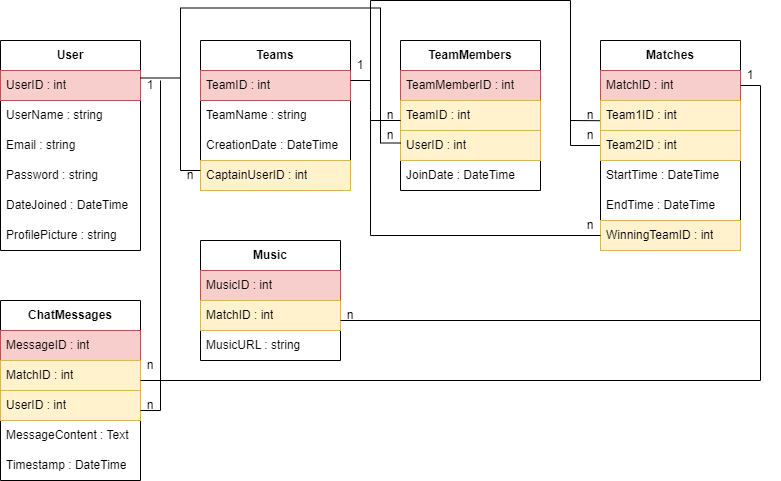

The diagram above was exported from draw.io. Its source (the exported page's mxGraphModel, read from the mxfile embedded in the PNG):
<mxGraphModel dx="1105" dy="549" grid="1" gridSize="10" guides="1" tooltips="1" connect="1" arrows="1" fold="1" page="1" pageScale="1" pageWidth="850" pageHeight="1100" math="0" shadow="0" extFonts="Permanent Marker^https://fonts.googleapis.com/css?family=Permanent+Marker">
  <root>
    <mxCell id="0" />
    <mxCell id="1" parent="0" />
    <mxCell id="1A0hh7gEos9anp-NjVK3-1" value="User" style="swimlane;fontStyle=1;childLayout=stackLayout;horizontal=1;startSize=30;horizontalStack=0;resizeParent=1;resizeParentMax=0;resizeLast=0;collapsible=1;marginBottom=0;whiteSpace=wrap;html=1;" vertex="1" parent="1">
      <mxGeometry x="120" y="80" width="140" height="210" as="geometry" />
    </mxCell>
    <mxCell id="1A0hh7gEos9anp-NjVK3-2" value="UserID : int" style="text;strokeColor=#b85450;fillColor=#f8cecc;align=left;verticalAlign=middle;spacingLeft=4;spacingRight=4;overflow=hidden;points=[[0,0.5],[1,0.5]];portConstraint=eastwest;rotatable=0;whiteSpace=wrap;html=1;" vertex="1" parent="1A0hh7gEos9anp-NjVK3-1">
      <mxGeometry y="30" width="140" height="30" as="geometry" />
    </mxCell>
    <mxCell id="1A0hh7gEos9anp-NjVK3-3" value="UserName : string" style="text;strokeColor=none;fillColor=none;align=left;verticalAlign=middle;spacingLeft=4;spacingRight=4;overflow=hidden;points=[[0,0.5],[1,0.5]];portConstraint=eastwest;rotatable=0;whiteSpace=wrap;html=1;" vertex="1" parent="1A0hh7gEos9anp-NjVK3-1">
      <mxGeometry y="60" width="140" height="30" as="geometry" />
    </mxCell>
    <mxCell id="1A0hh7gEos9anp-NjVK3-4" value="Email : string" style="text;strokeColor=none;fillColor=none;align=left;verticalAlign=middle;spacingLeft=4;spacingRight=4;overflow=hidden;points=[[0,0.5],[1,0.5]];portConstraint=eastwest;rotatable=0;whiteSpace=wrap;html=1;" vertex="1" parent="1A0hh7gEos9anp-NjVK3-1">
      <mxGeometry y="90" width="140" height="30" as="geometry" />
    </mxCell>
    <mxCell id="1A0hh7gEos9anp-NjVK3-5" value="Password : string" style="text;strokeColor=none;fillColor=none;align=left;verticalAlign=middle;spacingLeft=4;spacingRight=4;overflow=hidden;points=[[0,0.5],[1,0.5]];portConstraint=eastwest;rotatable=0;whiteSpace=wrap;html=1;" vertex="1" parent="1A0hh7gEos9anp-NjVK3-1">
      <mxGeometry y="120" width="140" height="30" as="geometry" />
    </mxCell>
    <mxCell id="1A0hh7gEos9anp-NjVK3-6" value="DateJoined : DateTime" style="text;strokeColor=none;fillColor=none;align=left;verticalAlign=middle;spacingLeft=4;spacingRight=4;overflow=hidden;points=[[0,0.5],[1,0.5]];portConstraint=eastwest;rotatable=0;whiteSpace=wrap;html=1;" vertex="1" parent="1A0hh7gEos9anp-NjVK3-1">
      <mxGeometry y="150" width="140" height="30" as="geometry" />
    </mxCell>
    <mxCell id="1A0hh7gEos9anp-NjVK3-7" value="ProfilePicture : string" style="text;strokeColor=none;fillColor=none;align=left;verticalAlign=middle;spacingLeft=4;spacingRight=4;overflow=hidden;points=[[0,0.5],[1,0.5]];portConstraint=eastwest;rotatable=0;whiteSpace=wrap;html=1;" vertex="1" parent="1A0hh7gEos9anp-NjVK3-1">
      <mxGeometry y="180" width="140" height="30" as="geometry" />
    </mxCell>
    <mxCell id="1A0hh7gEos9anp-NjVK3-8" value="Teams" style="swimlane;fontStyle=1;childLayout=stackLayout;horizontal=1;startSize=30;horizontalStack=0;resizeParent=1;resizeParentMax=0;resizeLast=0;collapsible=1;marginBottom=0;whiteSpace=wrap;html=1;" vertex="1" parent="1">
      <mxGeometry x="320" y="80" width="150" height="150" as="geometry" />
    </mxCell>
    <mxCell id="1A0hh7gEos9anp-NjVK3-9" value="TeamID : int" style="text;strokeColor=#b85450;fillColor=#f8cecc;align=left;verticalAlign=middle;spacingLeft=4;spacingRight=4;overflow=hidden;points=[[0,0.5],[1,0.5]];portConstraint=eastwest;rotatable=0;whiteSpace=wrap;html=1;" vertex="1" parent="1A0hh7gEos9anp-NjVK3-8">
      <mxGeometry y="30" width="150" height="30" as="geometry" />
    </mxCell>
    <mxCell id="1A0hh7gEos9anp-NjVK3-10" value="TeamName : string" style="text;strokeColor=none;fillColor=none;align=left;verticalAlign=middle;spacingLeft=4;spacingRight=4;overflow=hidden;points=[[0,0.5],[1,0.5]];portConstraint=eastwest;rotatable=0;whiteSpace=wrap;html=1;" vertex="1" parent="1A0hh7gEos9anp-NjVK3-8">
      <mxGeometry y="60" width="150" height="30" as="geometry" />
    </mxCell>
    <mxCell id="1A0hh7gEos9anp-NjVK3-11" value="CreationDate : DateTime" style="text;strokeColor=none;fillColor=none;align=left;verticalAlign=middle;spacingLeft=4;spacingRight=4;overflow=hidden;points=[[0,0.5],[1,0.5]];portConstraint=eastwest;rotatable=0;whiteSpace=wrap;html=1;" vertex="1" parent="1A0hh7gEos9anp-NjVK3-8">
      <mxGeometry y="90" width="150" height="30" as="geometry" />
    </mxCell>
    <mxCell id="1A0hh7gEos9anp-NjVK3-12" value="CaptainUserID : int" style="text;strokeColor=#d6b656;fillColor=#fff2cc;align=left;verticalAlign=middle;spacingLeft=4;spacingRight=4;overflow=hidden;points=[[0,0.5],[1,0.5]];portConstraint=eastwest;rotatable=0;whiteSpace=wrap;html=1;" vertex="1" parent="1A0hh7gEos9anp-NjVK3-8">
      <mxGeometry y="120" width="150" height="30" as="geometry" />
    </mxCell>
    <mxCell id="1A0hh7gEos9anp-NjVK3-13" value="TeamMembers" style="swimlane;fontStyle=1;childLayout=stackLayout;horizontal=1;startSize=30;horizontalStack=0;resizeParent=1;resizeParentMax=0;resizeLast=0;collapsible=1;marginBottom=0;whiteSpace=wrap;html=1;" vertex="1" parent="1">
      <mxGeometry x="520" y="80" width="140" height="150" as="geometry" />
    </mxCell>
    <mxCell id="nkJU0HU5vyiv-65lR7yV-19" value="" style="endArrow=none;html=1;rounded=0;entryX=0;entryY=0.5;entryDx=0;entryDy=0;" edge="1" parent="1A0hh7gEos9anp-NjVK3-13" target="1A0hh7gEos9anp-NjVK3-21">
      <mxGeometry width="50" height="50" relative="1" as="geometry">
        <mxPoint x="-30" y="40" as="sourcePoint" />
        <mxPoint x="170" y="-40" as="targetPoint" />
        <Array as="points">
          <mxPoint x="-30" y="-40" />
          <mxPoint x="170" y="-40" />
          <mxPoint x="170" y="105" />
        </Array>
      </mxGeometry>
    </mxCell>
    <mxCell id="1A0hh7gEos9anp-NjVK3-14" value="TeamMemberID : int" style="text;strokeColor=#b85450;fillColor=#f8cecc;align=left;verticalAlign=middle;spacingLeft=4;spacingRight=4;overflow=hidden;points=[[0,0.5],[1,0.5]];portConstraint=eastwest;rotatable=0;whiteSpace=wrap;html=1;" vertex="1" parent="1A0hh7gEos9anp-NjVK3-13">
      <mxGeometry y="30" width="140" height="30" as="geometry" />
    </mxCell>
    <mxCell id="1A0hh7gEos9anp-NjVK3-15" value="TeamID : int" style="text;strokeColor=#d6b656;fillColor=#fff2cc;align=left;verticalAlign=middle;spacingLeft=4;spacingRight=4;overflow=hidden;points=[[0,0.5],[1,0.5]];portConstraint=eastwest;rotatable=0;whiteSpace=wrap;html=1;" vertex="1" parent="1A0hh7gEos9anp-NjVK3-13">
      <mxGeometry y="60" width="140" height="30" as="geometry" />
    </mxCell>
    <mxCell id="1A0hh7gEos9anp-NjVK3-16" value="UserID : int" style="text;strokeColor=#d6b656;fillColor=#fff2cc;align=left;verticalAlign=middle;spacingLeft=4;spacingRight=4;overflow=hidden;points=[[0,0.5],[1,0.5]];portConstraint=eastwest;rotatable=0;whiteSpace=wrap;html=1;" vertex="1" parent="1A0hh7gEos9anp-NjVK3-13">
      <mxGeometry y="90" width="140" height="30" as="geometry" />
    </mxCell>
    <mxCell id="1A0hh7gEos9anp-NjVK3-17" value="JoinDate : DateTime" style="text;strokeColor=none;fillColor=none;align=left;verticalAlign=middle;spacingLeft=4;spacingRight=4;overflow=hidden;points=[[0,0.5],[1,0.5]];portConstraint=eastwest;rotatable=0;whiteSpace=wrap;html=1;" vertex="1" parent="1A0hh7gEos9anp-NjVK3-13">
      <mxGeometry y="120" width="140" height="30" as="geometry" />
    </mxCell>
    <mxCell id="1A0hh7gEos9anp-NjVK3-18" value="Matches" style="swimlane;fontStyle=1;childLayout=stackLayout;horizontal=1;startSize=30;horizontalStack=0;resizeParent=1;resizeParentMax=0;resizeLast=0;collapsible=1;marginBottom=0;whiteSpace=wrap;html=1;" vertex="1" parent="1">
      <mxGeometry x="720" y="80" width="140" height="210" as="geometry" />
    </mxCell>
    <mxCell id="nkJU0HU5vyiv-65lR7yV-20" value="" style="endArrow=none;html=1;rounded=0;entryX=0.001;entryY=0.674;entryDx=0;entryDy=0;entryPerimeter=0;" edge="1" parent="1A0hh7gEos9anp-NjVK3-18" target="1A0hh7gEos9anp-NjVK3-20">
      <mxGeometry width="50" height="50" relative="1" as="geometry">
        <mxPoint x="-30" y="80" as="sourcePoint" />
        <mxPoint x="20" y="30" as="targetPoint" />
      </mxGeometry>
    </mxCell>
    <mxCell id="1A0hh7gEos9anp-NjVK3-19" value="MatchID : int" style="text;strokeColor=#b85450;fillColor=#f8cecc;align=left;verticalAlign=middle;spacingLeft=4;spacingRight=4;overflow=hidden;points=[[0,0.5],[1,0.5]];portConstraint=eastwest;rotatable=0;whiteSpace=wrap;html=1;" vertex="1" parent="1A0hh7gEos9anp-NjVK3-18">
      <mxGeometry y="30" width="140" height="30" as="geometry" />
    </mxCell>
    <mxCell id="1A0hh7gEos9anp-NjVK3-20" value="Team1ID : int" style="text;strokeColor=#d6b656;fillColor=#fff2cc;align=left;verticalAlign=middle;spacingLeft=4;spacingRight=4;overflow=hidden;points=[[0,0.5],[1,0.5]];portConstraint=eastwest;rotatable=0;whiteSpace=wrap;html=1;" vertex="1" parent="1A0hh7gEos9anp-NjVK3-18">
      <mxGeometry y="60" width="140" height="30" as="geometry" />
    </mxCell>
    <mxCell id="1A0hh7gEos9anp-NjVK3-21" value="Team2ID : int" style="text;strokeColor=#d6b656;fillColor=#fff2cc;align=left;verticalAlign=middle;spacingLeft=4;spacingRight=4;overflow=hidden;points=[[0,0.5],[1,0.5]];portConstraint=eastwest;rotatable=0;whiteSpace=wrap;html=1;" vertex="1" parent="1A0hh7gEos9anp-NjVK3-18">
      <mxGeometry y="90" width="140" height="30" as="geometry" />
    </mxCell>
    <mxCell id="1A0hh7gEos9anp-NjVK3-22" value="StartTime : DateTime" style="text;strokeColor=none;fillColor=none;align=left;verticalAlign=middle;spacingLeft=4;spacingRight=4;overflow=hidden;points=[[0,0.5],[1,0.5]];portConstraint=eastwest;rotatable=0;whiteSpace=wrap;html=1;" vertex="1" parent="1A0hh7gEos9anp-NjVK3-18">
      <mxGeometry y="120" width="140" height="30" as="geometry" />
    </mxCell>
    <mxCell id="1A0hh7gEos9anp-NjVK3-23" value="EndTime : DateTime" style="text;strokeColor=none;fillColor=none;align=left;verticalAlign=middle;spacingLeft=4;spacingRight=4;overflow=hidden;points=[[0,0.5],[1,0.5]];portConstraint=eastwest;rotatable=0;whiteSpace=wrap;html=1;" vertex="1" parent="1A0hh7gEos9anp-NjVK3-18">
      <mxGeometry y="150" width="140" height="30" as="geometry" />
    </mxCell>
    <mxCell id="1A0hh7gEos9anp-NjVK3-24" value="WinningTeamID : int" style="text;strokeColor=#d6b656;fillColor=#fff2cc;align=left;verticalAlign=middle;spacingLeft=4;spacingRight=4;overflow=hidden;points=[[0,0.5],[1,0.5]];portConstraint=eastwest;rotatable=0;whiteSpace=wrap;html=1;" vertex="1" parent="1A0hh7gEos9anp-NjVK3-18">
      <mxGeometry y="180" width="140" height="30" as="geometry" />
    </mxCell>
    <mxCell id="1A0hh7gEos9anp-NjVK3-25" value="ChatMessages" style="swimlane;fontStyle=1;childLayout=stackLayout;horizontal=1;startSize=30;horizontalStack=0;resizeParent=1;resizeParentMax=0;resizeLast=0;collapsible=1;marginBottom=0;whiteSpace=wrap;html=1;" vertex="1" parent="1">
      <mxGeometry x="120" y="340" width="140" height="180" as="geometry" />
    </mxCell>
    <mxCell id="1A0hh7gEos9anp-NjVK3-26" value="MessageID : int" style="text;strokeColor=#b85450;fillColor=#f8cecc;align=left;verticalAlign=middle;spacingLeft=4;spacingRight=4;overflow=hidden;points=[[0,0.5],[1,0.5]];portConstraint=eastwest;rotatable=0;whiteSpace=wrap;html=1;" vertex="1" parent="1A0hh7gEos9anp-NjVK3-25">
      <mxGeometry y="30" width="140" height="30" as="geometry" />
    </mxCell>
    <mxCell id="1A0hh7gEos9anp-NjVK3-27" value="MatchID : int" style="text;strokeColor=#d6b656;fillColor=#fff2cc;align=left;verticalAlign=middle;spacingLeft=4;spacingRight=4;overflow=hidden;points=[[0,0.5],[1,0.5]];portConstraint=eastwest;rotatable=0;whiteSpace=wrap;html=1;" vertex="1" parent="1A0hh7gEos9anp-NjVK3-25">
      <mxGeometry y="60" width="140" height="30" as="geometry" />
    </mxCell>
    <mxCell id="1A0hh7gEos9anp-NjVK3-28" value="UserID : int" style="text;strokeColor=#d6b656;fillColor=#fff2cc;align=left;verticalAlign=middle;spacingLeft=4;spacingRight=4;overflow=hidden;points=[[0,0.5],[1,0.5]];portConstraint=eastwest;rotatable=0;whiteSpace=wrap;html=1;" vertex="1" parent="1A0hh7gEos9anp-NjVK3-25">
      <mxGeometry y="90" width="140" height="30" as="geometry" />
    </mxCell>
    <mxCell id="1A0hh7gEos9anp-NjVK3-33" value="MessageContent : Text" style="text;strokeColor=none;fillColor=none;align=left;verticalAlign=middle;spacingLeft=4;spacingRight=4;overflow=hidden;points=[[0,0.5],[1,0.5]];portConstraint=eastwest;rotatable=0;whiteSpace=wrap;html=1;" vertex="1" parent="1A0hh7gEos9anp-NjVK3-25">
      <mxGeometry y="120" width="140" height="30" as="geometry" />
    </mxCell>
    <mxCell id="1A0hh7gEos9anp-NjVK3-34" value="Timestamp : DateTime" style="text;strokeColor=none;fillColor=none;align=left;verticalAlign=middle;spacingLeft=4;spacingRight=4;overflow=hidden;points=[[0,0.5],[1,0.5]];portConstraint=eastwest;rotatable=0;whiteSpace=wrap;html=1;" vertex="1" parent="1A0hh7gEos9anp-NjVK3-25">
      <mxGeometry y="150" width="140" height="30" as="geometry" />
    </mxCell>
    <mxCell id="1A0hh7gEos9anp-NjVK3-35" value="Music" style="swimlane;fontStyle=1;childLayout=stackLayout;horizontal=1;startSize=30;horizontalStack=0;resizeParent=1;resizeParentMax=0;resizeLast=0;collapsible=1;marginBottom=0;whiteSpace=wrap;html=1;" vertex="1" parent="1">
      <mxGeometry x="320" y="280" width="140" height="120" as="geometry" />
    </mxCell>
    <mxCell id="1A0hh7gEos9anp-NjVK3-36" value="MusicID : int" style="text;strokeColor=#b85450;fillColor=#f8cecc;align=left;verticalAlign=middle;spacingLeft=4;spacingRight=4;overflow=hidden;points=[[0,0.5],[1,0.5]];portConstraint=eastwest;rotatable=0;whiteSpace=wrap;html=1;" vertex="1" parent="1A0hh7gEos9anp-NjVK3-35">
      <mxGeometry y="30" width="140" height="30" as="geometry" />
    </mxCell>
    <mxCell id="1A0hh7gEos9anp-NjVK3-37" value="MatchID : int" style="text;strokeColor=#d6b656;fillColor=#fff2cc;align=left;verticalAlign=middle;spacingLeft=4;spacingRight=4;overflow=hidden;points=[[0,0.5],[1,0.5]];portConstraint=eastwest;rotatable=0;whiteSpace=wrap;html=1;" vertex="1" parent="1A0hh7gEos9anp-NjVK3-35">
      <mxGeometry y="60" width="140" height="30" as="geometry" />
    </mxCell>
    <mxCell id="1A0hh7gEos9anp-NjVK3-38" value="MusicURL : string" style="text;strokeColor=none;fillColor=none;align=left;verticalAlign=middle;spacingLeft=4;spacingRight=4;overflow=hidden;points=[[0,0.5],[1,0.5]];portConstraint=eastwest;rotatable=0;whiteSpace=wrap;html=1;" vertex="1" parent="1A0hh7gEos9anp-NjVK3-35">
      <mxGeometry y="90" width="140" height="30" as="geometry" />
    </mxCell>
    <mxCell id="nkJU0HU5vyiv-65lR7yV-2" value="" style="endArrow=none;html=1;rounded=0;entryX=0;entryY=0.5;entryDx=0;entryDy=0;" edge="1" parent="1">
      <mxGeometry width="50" height="50" relative="1" as="geometry">
        <mxPoint x="260" y="117.5" as="sourcePoint" />
        <mxPoint x="520" y="182.5" as="targetPoint" />
        <Array as="points">
          <mxPoint x="300" y="117.5" />
          <mxPoint x="300" y="47.5" />
          <mxPoint x="500" y="47.5" />
          <mxPoint x="500" y="182.5" />
        </Array>
      </mxGeometry>
    </mxCell>
    <mxCell id="nkJU0HU5vyiv-65lR7yV-3" value="" style="endArrow=none;html=1;rounded=0;" edge="1" parent="1">
      <mxGeometry width="50" height="50" relative="1" as="geometry">
        <mxPoint x="300" y="110" as="sourcePoint" />
        <mxPoint x="320" y="210" as="targetPoint" />
        <Array as="points">
          <mxPoint x="300" y="210" />
        </Array>
      </mxGeometry>
    </mxCell>
    <mxCell id="nkJU0HU5vyiv-65lR7yV-4" value="" style="endArrow=none;html=1;rounded=0;" edge="1" parent="1">
      <mxGeometry width="50" height="50" relative="1" as="geometry">
        <mxPoint x="260" y="450" as="sourcePoint" />
        <mxPoint x="280" y="120" as="targetPoint" />
        <Array as="points">
          <mxPoint x="280" y="450" />
        </Array>
      </mxGeometry>
    </mxCell>
    <mxCell id="nkJU0HU5vyiv-65lR7yV-7" value="1" style="text;html=1;align=center;verticalAlign=middle;whiteSpace=wrap;rounded=0;" vertex="1" parent="1">
      <mxGeometry x="240" y="110" width="60" height="30" as="geometry" />
    </mxCell>
    <mxCell id="nkJU0HU5vyiv-65lR7yV-8" value="n" style="text;html=1;align=center;verticalAlign=middle;whiteSpace=wrap;rounded=0;" vertex="1" parent="1">
      <mxGeometry x="280" y="200" width="60" height="30" as="geometry" />
    </mxCell>
    <mxCell id="nkJU0HU5vyiv-65lR7yV-9" value="n" style="text;html=1;align=center;verticalAlign=middle;whiteSpace=wrap;rounded=0;" vertex="1" parent="1">
      <mxGeometry x="240" y="430" width="60" height="30" as="geometry" />
    </mxCell>
    <mxCell id="nkJU0HU5vyiv-65lR7yV-10" value="n" style="text;html=1;align=center;verticalAlign=middle;whiteSpace=wrap;rounded=0;" vertex="1" parent="1">
      <mxGeometry x="240" y="390" width="60" height="30" as="geometry" />
    </mxCell>
    <mxCell id="nkJU0HU5vyiv-65lR7yV-11" value="1" style="text;html=1;align=center;verticalAlign=middle;whiteSpace=wrap;rounded=0;" vertex="1" parent="1">
      <mxGeometry x="840" y="100" width="60" height="30" as="geometry" />
    </mxCell>
    <mxCell id="nkJU0HU5vyiv-65lR7yV-12" value="n" style="text;html=1;align=center;verticalAlign=middle;whiteSpace=wrap;rounded=0;" vertex="1" parent="1">
      <mxGeometry x="480" y="160" width="60" height="30" as="geometry" />
    </mxCell>
    <mxCell id="nkJU0HU5vyiv-65lR7yV-15" value="" style="endArrow=none;html=1;rounded=0;" edge="1" parent="1">
      <mxGeometry width="50" height="50" relative="1" as="geometry">
        <mxPoint x="470" y="120" as="sourcePoint" />
        <mxPoint x="490" y="160" as="targetPoint" />
        <Array as="points">
          <mxPoint x="490" y="120" />
          <mxPoint x="490" y="150" />
          <mxPoint x="490" y="160" />
          <mxPoint x="520" y="160" />
        </Array>
      </mxGeometry>
    </mxCell>
    <mxCell id="nkJU0HU5vyiv-65lR7yV-17" value="1" style="text;html=1;align=center;verticalAlign=middle;whiteSpace=wrap;rounded=0;" vertex="1" parent="1">
      <mxGeometry x="450" y="90" width="60" height="30" as="geometry" />
    </mxCell>
    <mxCell id="nkJU0HU5vyiv-65lR7yV-18" value="n" style="text;html=1;align=center;verticalAlign=middle;whiteSpace=wrap;rounded=0;" vertex="1" parent="1">
      <mxGeometry x="480" y="140" width="60" height="30" as="geometry" />
    </mxCell>
    <mxCell id="nkJU0HU5vyiv-65lR7yV-21" value="n" style="text;html=1;align=center;verticalAlign=middle;whiteSpace=wrap;rounded=0;" vertex="1" parent="1">
      <mxGeometry x="680" y="140" width="60" height="30" as="geometry" />
    </mxCell>
    <mxCell id="nkJU0HU5vyiv-65lR7yV-22" value="n" style="text;html=1;align=center;verticalAlign=middle;whiteSpace=wrap;rounded=0;" vertex="1" parent="1">
      <mxGeometry x="680" y="160" width="60" height="30" as="geometry" />
    </mxCell>
    <mxCell id="nkJU0HU5vyiv-65lR7yV-23" value="" style="endArrow=none;html=1;rounded=0;entryX=0;entryY=0.5;entryDx=0;entryDy=0;exitX=0.167;exitY=0.667;exitDx=0;exitDy=0;exitPerimeter=0;" edge="1" parent="1" source="nkJU0HU5vyiv-65lR7yV-18" target="1A0hh7gEos9anp-NjVK3-24">
      <mxGeometry width="50" height="50" relative="1" as="geometry">
        <mxPoint x="490" y="280" as="sourcePoint" />
        <mxPoint x="590" y="280" as="targetPoint" />
        <Array as="points">
          <mxPoint x="490" y="275" />
        </Array>
      </mxGeometry>
    </mxCell>
    <mxCell id="nkJU0HU5vyiv-65lR7yV-24" value="n" style="text;html=1;align=center;verticalAlign=middle;whiteSpace=wrap;rounded=0;" vertex="1" parent="1">
      <mxGeometry x="680" y="250" width="60" height="30" as="geometry" />
    </mxCell>
    <mxCell id="nkJU0HU5vyiv-65lR7yV-26" value="" style="endArrow=none;html=1;rounded=0;entryX=1;entryY=0.5;entryDx=0;entryDy=0;" edge="1" parent="1" target="1A0hh7gEos9anp-NjVK3-19">
      <mxGeometry width="50" height="50" relative="1" as="geometry">
        <mxPoint x="260" y="420" as="sourcePoint" />
        <mxPoint x="880" y="130" as="targetPoint" />
        <Array as="points">
          <mxPoint x="880" y="420" />
          <mxPoint x="880" y="125" />
        </Array>
      </mxGeometry>
    </mxCell>
    <mxCell id="nkJU0HU5vyiv-65lR7yV-27" value="" style="endArrow=none;html=1;rounded=0;" edge="1" parent="1">
      <mxGeometry width="50" height="50" relative="1" as="geometry">
        <mxPoint x="460" y="360" as="sourcePoint" />
        <mxPoint x="880" y="360" as="targetPoint" />
      </mxGeometry>
    </mxCell>
    <mxCell id="nkJU0HU5vyiv-65lR7yV-28" value="n" style="text;html=1;align=center;verticalAlign=middle;whiteSpace=wrap;rounded=0;" vertex="1" parent="1">
      <mxGeometry x="440" y="340" width="60" height="30" as="geometry" />
    </mxCell>
  </root>
</mxGraphModel>